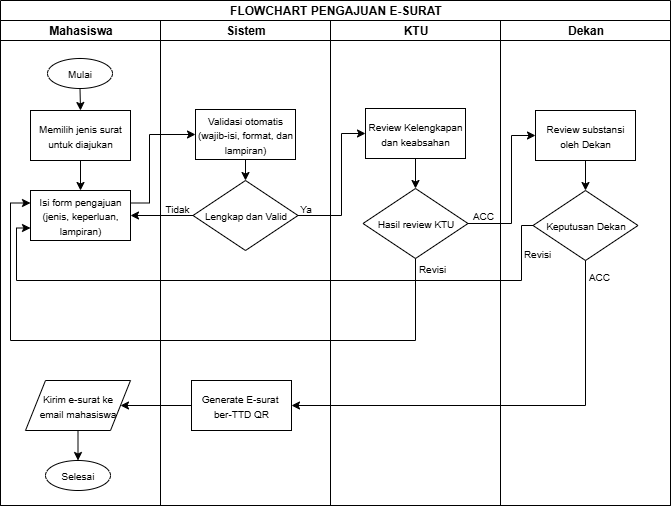

The diagram above was exported from draw.io. Its source (the exported page's mxGraphModel, read from the mxfile embedded in the PNG):
<mxGraphModel dx="1026" dy="1676" grid="0" gridSize="10" guides="1" tooltips="1" connect="1" arrows="1" fold="1" page="1" pageScale="1" pageWidth="827" pageHeight="1169" background="light-dark(#FFFFFF,#FFFFFF)" math="0" shadow="0">
  <root>
    <mxCell id="0" />
    <mxCell id="1" parent="0" />
    <mxCell id="LRAXbbaOZsbPxw_iM1eK-1" value="&lt;font style=&quot;color: light-dark(rgb(0, 0, 0), rgb(0, 0, 0));&quot;&gt;FLOWCHART PENGAJUAN E-SURAT&lt;/font&gt;" style="swimlane;childLayout=stackLayout;resizeParent=1;resizeParentMax=0;startSize=20;html=1;fillColor=none;strokeColor=light-dark(#000000,#000000);" vertex="1" parent="1">
      <mxGeometry x="79" y="-1130" width="670" height="505" as="geometry" />
    </mxCell>
    <mxCell id="LRAXbbaOZsbPxw_iM1eK-2" value="&lt;font style=&quot;color: light-dark(rgb(0, 0, 0), rgb(0, 0, 0));&quot;&gt;Mahasiswa&lt;/font&gt;" style="swimlane;startSize=20;html=1;fillColor=none;strokeColor=light-dark(#000000,#000000);" vertex="1" parent="LRAXbbaOZsbPxw_iM1eK-1">
      <mxGeometry y="20" width="160" height="485" as="geometry" />
    </mxCell>
    <mxCell id="LRAXbbaOZsbPxw_iM1eK-9" value="&lt;font style=&quot;font-size: 10px; color: light-dark(rgb(0, 0, 0), rgb(0, 0, 0));&quot;&gt;Isi form pengajuan (jenis, keperluan, lampiran)&lt;/font&gt;" style="rounded=0;whiteSpace=wrap;html=1;fillColor=none;strokeColor=light-dark(#000000,#000000);" vertex="1" parent="LRAXbbaOZsbPxw_iM1eK-2">
      <mxGeometry x="29.999999999999545" y="170" width="100" height="50" as="geometry" />
    </mxCell>
    <mxCell id="LRAXbbaOZsbPxw_iM1eK-31" style="edgeStyle=orthogonalEdgeStyle;rounded=0;orthogonalLoop=1;jettySize=auto;html=1;exitX=0.5;exitY=1;exitDx=0;exitDy=0;entryX=0.5;entryY=0;entryDx=0;entryDy=0;strokeColor=light-dark(#000000,#000000);" edge="1" parent="LRAXbbaOZsbPxw_iM1eK-2" source="LRAXbbaOZsbPxw_iM1eK-18" target="LRAXbbaOZsbPxw_iM1eK-19">
      <mxGeometry relative="1" as="geometry" />
    </mxCell>
    <mxCell id="LRAXbbaOZsbPxw_iM1eK-18" value="&lt;font style=&quot;font-size: 10px; color: light-dark(rgb(0, 0, 0), rgb(0, 0, 0));&quot;&gt;Kirim e-surat ke&lt;/font&gt;&lt;div&gt;&lt;font style=&quot;font-size: 10px; color: light-dark(rgb(0, 0, 0), rgb(0, 0, 0));&quot;&gt;email mahasiswa&lt;/font&gt;&lt;/div&gt;" style="shape=parallelogram;perimeter=parallelogramPerimeter;whiteSpace=wrap;html=1;fixedSize=1;fillColor=none;strokeColor=light-dark(#000000,#000000);" vertex="1" parent="LRAXbbaOZsbPxw_iM1eK-2">
      <mxGeometry x="25" y="360" width="105" height="50" as="geometry" />
    </mxCell>
    <mxCell id="LRAXbbaOZsbPxw_iM1eK-19" value="&lt;font style=&quot;color: light-dark(rgb(0, 0, 0), rgb(0, 0, 0)); font-size: 10px;&quot;&gt;Selesai&lt;/font&gt;" style="ellipse;whiteSpace=wrap;html=1;fillColor=none;strokeColor=light-dark(#000000,#000000);" vertex="1" parent="LRAXbbaOZsbPxw_iM1eK-2">
      <mxGeometry x="45" y="440" width="65" height="30" as="geometry" />
    </mxCell>
    <mxCell id="LRAXbbaOZsbPxw_iM1eK-38" style="edgeStyle=orthogonalEdgeStyle;rounded=0;orthogonalLoop=1;jettySize=auto;html=1;exitX=0.5;exitY=1;exitDx=0;exitDy=0;entryX=0.5;entryY=0;entryDx=0;entryDy=0;strokeColor=light-dark(#000000,#000000);" edge="1" parent="LRAXbbaOZsbPxw_iM1eK-2" source="LRAXbbaOZsbPxw_iM1eK-36" target="LRAXbbaOZsbPxw_iM1eK-9">
      <mxGeometry relative="1" as="geometry" />
    </mxCell>
    <mxCell id="LRAXbbaOZsbPxw_iM1eK-36" value="&lt;font style=&quot;color: light-dark(rgb(0, 0, 0), rgb(0, 0, 0));&quot;&gt;&lt;span style=&quot;font-size: 10px;&quot;&gt;Memilih jenis surat untuk diajukan&lt;/span&gt;&lt;/font&gt;" style="rounded=0;whiteSpace=wrap;html=1;fillColor=none;strokeColor=light-dark(#000000,#000000);" vertex="1" parent="LRAXbbaOZsbPxw_iM1eK-2">
      <mxGeometry x="29.999999999999545" y="90" width="100" height="50" as="geometry" />
    </mxCell>
    <mxCell id="LRAXbbaOZsbPxw_iM1eK-44" style="edgeStyle=orthogonalEdgeStyle;rounded=0;orthogonalLoop=1;jettySize=auto;html=1;exitX=0.5;exitY=1;exitDx=0;exitDy=0;entryX=0.5;entryY=0;entryDx=0;entryDy=0;strokeColor=light-dark(#000000,#000000);" edge="1" parent="LRAXbbaOZsbPxw_iM1eK-2" source="LRAXbbaOZsbPxw_iM1eK-37" target="LRAXbbaOZsbPxw_iM1eK-36">
      <mxGeometry relative="1" as="geometry" />
    </mxCell>
    <mxCell id="LRAXbbaOZsbPxw_iM1eK-37" value="&lt;font style=&quot;color: light-dark(rgb(0, 0, 0), rgb(0, 0, 0)); font-size: 10px;&quot;&gt;Mulai&lt;/font&gt;" style="ellipse;whiteSpace=wrap;html=1;fillColor=none;strokeColor=light-dark(#000000,#000000);" vertex="1" parent="LRAXbbaOZsbPxw_iM1eK-2">
      <mxGeometry x="47" y="38" width="65" height="30" as="geometry" />
    </mxCell>
    <mxCell id="LRAXbbaOZsbPxw_iM1eK-3" value="&lt;font style=&quot;color: light-dark(rgb(0, 0, 0), rgb(0, 0, 0));&quot;&gt;Sistem&lt;/font&gt;" style="swimlane;startSize=20;html=1;strokeColor=light-dark(#000000,#000000);fillColor=none;" vertex="1" parent="LRAXbbaOZsbPxw_iM1eK-1">
      <mxGeometry x="160" y="20" width="170" height="485" as="geometry" />
    </mxCell>
    <mxCell id="LRAXbbaOZsbPxw_iM1eK-24" style="edgeStyle=orthogonalEdgeStyle;rounded=0;orthogonalLoop=1;jettySize=auto;html=1;exitX=0.5;exitY=1;exitDx=0;exitDy=0;entryX=0.5;entryY=0;entryDx=0;entryDy=0;strokeColor=light-dark(#000000,#000000);" edge="1" parent="LRAXbbaOZsbPxw_iM1eK-3" source="LRAXbbaOZsbPxw_iM1eK-11" target="LRAXbbaOZsbPxw_iM1eK-12">
      <mxGeometry relative="1" as="geometry" />
    </mxCell>
    <mxCell id="LRAXbbaOZsbPxw_iM1eK-11" value="&lt;font style=&quot;font-size: 10px; color: light-dark(rgb(0, 0, 0), rgb(0, 0, 0));&quot;&gt;Validasi otomatis (wajib-isi, format, dan lampiran)&lt;/font&gt;" style="rounded=0;whiteSpace=wrap;html=1;fillColor=none;strokeColor=light-dark(#000000,#000000);" vertex="1" parent="LRAXbbaOZsbPxw_iM1eK-3">
      <mxGeometry x="34.999999999999545" y="89" width="100" height="50" as="geometry" />
    </mxCell>
    <mxCell id="LRAXbbaOZsbPxw_iM1eK-12" value="&lt;font style=&quot;color: light-dark(rgb(0, 0, 0), rgb(0, 0, 0)); font-size: 10px;&quot;&gt;Lengkap dan Valid&lt;/font&gt;" style="rhombus;whiteSpace=wrap;html=1;fillColor=none;strokeColor=light-dark(#000000,#000000);" vertex="1" parent="LRAXbbaOZsbPxw_iM1eK-3">
      <mxGeometry x="32.5" y="160" width="105" height="70" as="geometry" />
    </mxCell>
    <mxCell id="LRAXbbaOZsbPxw_iM1eK-63" value="&lt;font style=&quot;color: light-dark(rgb(0, 0, 0), rgb(0, 0, 0)); font-size: 10px;&quot;&gt;Ya&lt;/font&gt;" style="text;html=1;align=center;verticalAlign=middle;whiteSpace=wrap;rounded=0;" vertex="1" parent="LRAXbbaOZsbPxw_iM1eK-3">
      <mxGeometry x="131" y="183" width="29" height="10" as="geometry" />
    </mxCell>
    <mxCell id="LRAXbbaOZsbPxw_iM1eK-64" value="&lt;font style=&quot;color: light-dark(rgb(0, 0, 0), rgb(0, 0, 0)); font-size: 10px;&quot;&gt;Tidak&lt;/font&gt;" style="text;html=1;align=center;verticalAlign=middle;whiteSpace=wrap;rounded=0;" vertex="1" parent="LRAXbbaOZsbPxw_iM1eK-3">
      <mxGeometry x="1" y="178" width="32" height="20" as="geometry" />
    </mxCell>
    <mxCell id="LRAXbbaOZsbPxw_iM1eK-71" value="&lt;font style=&quot;font-size: 10px; color: light-dark(rgb(0, 0, 0), rgb(0, 0, 0));&quot;&gt;Generate E-surat&amp;nbsp;&lt;/font&gt;&lt;div&gt;&lt;font style=&quot;font-size: 10px; color: light-dark(rgb(0, 0, 0), rgb(0, 0, 0));&quot;&gt;ber-TTD QR&lt;/font&gt;&lt;/div&gt;" style="rounded=0;whiteSpace=wrap;html=1;fillColor=none;strokeColor=light-dark(#000000,#000000);" vertex="1" parent="LRAXbbaOZsbPxw_iM1eK-3">
      <mxGeometry x="30.999999999999545" y="360" width="100" height="50" as="geometry" />
    </mxCell>
    <mxCell id="LRAXbbaOZsbPxw_iM1eK-4" value="&lt;font style=&quot;color: light-dark(rgb(0, 0, 0), rgb(0, 0, 0));&quot;&gt;KTU&lt;/font&gt;" style="swimlane;startSize=20;html=1;fillColor=none;strokeColor=light-dark(#000000,#000000);" vertex="1" parent="LRAXbbaOZsbPxw_iM1eK-1">
      <mxGeometry x="330" y="20" width="170" height="485" as="geometry" />
    </mxCell>
    <mxCell id="LRAXbbaOZsbPxw_iM1eK-27" style="edgeStyle=orthogonalEdgeStyle;rounded=0;orthogonalLoop=1;jettySize=auto;html=1;exitX=0.5;exitY=1;exitDx=0;exitDy=0;entryX=0.5;entryY=0;entryDx=0;entryDy=0;strokeColor=light-dark(#000000,#000000);" edge="1" parent="LRAXbbaOZsbPxw_iM1eK-4" source="LRAXbbaOZsbPxw_iM1eK-13" target="LRAXbbaOZsbPxw_iM1eK-14">
      <mxGeometry relative="1" as="geometry" />
    </mxCell>
    <mxCell id="LRAXbbaOZsbPxw_iM1eK-13" value="&lt;font style=&quot;font-size: 10px; color: light-dark(rgb(0, 0, 0), rgb(0, 0, 0));&quot;&gt;Review Kelengkapan dan keabsahan&lt;/font&gt;" style="rounded=0;whiteSpace=wrap;html=1;fillColor=none;strokeColor=light-dark(#000000,#000000);" vertex="1" parent="LRAXbbaOZsbPxw_iM1eK-4">
      <mxGeometry x="34.999999999999545" y="88" width="100" height="50" as="geometry" />
    </mxCell>
    <mxCell id="LRAXbbaOZsbPxw_iM1eK-14" value="&lt;font style=&quot;color: light-dark(rgb(0, 0, 0), rgb(0, 0, 0)); font-size: 10px;&quot;&gt;Hasil review KTU&lt;/font&gt;" style="rhombus;whiteSpace=wrap;html=1;fillColor=none;strokeColor=light-dark(#000000,#000000);" vertex="1" parent="LRAXbbaOZsbPxw_iM1eK-4">
      <mxGeometry x="32.5" y="168" width="105" height="70" as="geometry" />
    </mxCell>
    <mxCell id="LRAXbbaOZsbPxw_iM1eK-65" value="&lt;font style=&quot;color: light-dark(rgb(0, 0, 0), rgb(0, 0, 0)); font-size: 10px;&quot;&gt;ACC&lt;/font&gt;" style="text;html=1;align=center;verticalAlign=middle;whiteSpace=wrap;rounded=0;" vertex="1" parent="LRAXbbaOZsbPxw_iM1eK-4">
      <mxGeometry x="137" y="185" width="32" height="20" as="geometry" />
    </mxCell>
    <mxCell id="LRAXbbaOZsbPxw_iM1eK-66" value="&lt;font style=&quot;color: light-dark(rgb(0, 0, 0), rgb(0, 0, 0)); font-size: 10px;&quot;&gt;Revisi&lt;/font&gt;" style="text;html=1;align=center;verticalAlign=middle;whiteSpace=wrap;rounded=0;" vertex="1" parent="LRAXbbaOZsbPxw_iM1eK-4">
      <mxGeometry x="86" y="238" width="32" height="20" as="geometry" />
    </mxCell>
    <mxCell id="LRAXbbaOZsbPxw_iM1eK-7" value="&lt;font style=&quot;color: light-dark(rgb(0, 0, 0), rgb(0, 0, 0));&quot;&gt;Dekan&lt;/font&gt;" style="swimlane;startSize=20;html=1;fillColor=none;strokeColor=light-dark(#000000,#000000);" vertex="1" parent="LRAXbbaOZsbPxw_iM1eK-1">
      <mxGeometry x="500" y="20" width="170" height="485" as="geometry" />
    </mxCell>
    <mxCell id="LRAXbbaOZsbPxw_iM1eK-34" style="edgeStyle=orthogonalEdgeStyle;rounded=0;orthogonalLoop=1;jettySize=auto;html=1;exitX=0.5;exitY=1;exitDx=0;exitDy=0;entryX=0.5;entryY=0;entryDx=0;entryDy=0;strokeColor=light-dark(#000000,#000000);" edge="1" parent="LRAXbbaOZsbPxw_iM1eK-7" source="LRAXbbaOZsbPxw_iM1eK-15">
      <mxGeometry relative="1" as="geometry">
        <mxPoint x="84.99999999999955" y="170" as="targetPoint" />
      </mxGeometry>
    </mxCell>
    <mxCell id="LRAXbbaOZsbPxw_iM1eK-15" value="&lt;font style=&quot;font-size: 10px; color: light-dark(rgb(0, 0, 0), rgb(0, 0, 0));&quot;&gt;Review substansi oleh Dekan&lt;/font&gt;" style="rounded=0;whiteSpace=wrap;html=1;fillColor=none;strokeColor=light-dark(#000000,#000000);" vertex="1" parent="LRAXbbaOZsbPxw_iM1eK-7">
      <mxGeometry x="34.999999999999545" y="90" width="100" height="50" as="geometry" />
    </mxCell>
    <mxCell id="LRAXbbaOZsbPxw_iM1eK-68" value="&lt;font style=&quot;color: light-dark(rgb(0, 0, 0), rgb(0, 0, 0)); font-size: 10px;&quot;&gt;Keputusan Dekan&lt;/font&gt;" style="rhombus;whiteSpace=wrap;html=1;fillColor=none;strokeColor=light-dark(#000000,#000000);" vertex="1" parent="LRAXbbaOZsbPxw_iM1eK-7">
      <mxGeometry x="32.5" y="170" width="105" height="70" as="geometry" />
    </mxCell>
    <mxCell id="LRAXbbaOZsbPxw_iM1eK-70" value="&lt;font style=&quot;color: light-dark(rgb(0, 0, 0), rgb(0, 0, 0)); font-size: 10px;&quot;&gt;Revisi&lt;/font&gt;" style="text;html=1;align=center;verticalAlign=middle;whiteSpace=wrap;rounded=0;" vertex="1" parent="LRAXbbaOZsbPxw_iM1eK-7">
      <mxGeometry x="21" y="223" width="32" height="20" as="geometry" />
    </mxCell>
    <mxCell id="LRAXbbaOZsbPxw_iM1eK-74" value="&lt;font style=&quot;color: light-dark(rgb(0, 0, 0), rgb(0, 0, 0)); font-size: 10px;&quot;&gt;ACC&lt;/font&gt;" style="text;html=1;align=center;verticalAlign=middle;whiteSpace=wrap;rounded=0;" vertex="1" parent="LRAXbbaOZsbPxw_iM1eK-7">
      <mxGeometry x="83" y="246" width="32" height="20" as="geometry" />
    </mxCell>
    <mxCell id="LRAXbbaOZsbPxw_iM1eK-32" style="edgeStyle=orthogonalEdgeStyle;rounded=0;orthogonalLoop=1;jettySize=auto;html=1;exitX=0.5;exitY=1;exitDx=0;exitDy=0;entryX=0;entryY=0.25;entryDx=0;entryDy=0;strokeColor=light-dark(#000000,#000000);" edge="1" parent="LRAXbbaOZsbPxw_iM1eK-1" source="LRAXbbaOZsbPxw_iM1eK-14" target="LRAXbbaOZsbPxw_iM1eK-9">
      <mxGeometry relative="1" as="geometry">
        <Array as="points">
          <mxPoint x="415" y="340" />
          <mxPoint x="10" y="340" />
          <mxPoint x="10" y="203" />
        </Array>
      </mxGeometry>
    </mxCell>
    <mxCell id="LRAXbbaOZsbPxw_iM1eK-60" style="edgeStyle=orthogonalEdgeStyle;rounded=0;orthogonalLoop=1;jettySize=auto;html=1;exitX=1;exitY=0.5;exitDx=0;exitDy=0;entryX=0;entryY=0.5;entryDx=0;entryDy=0;strokeColor=light-dark(#000000,#000000);" edge="1" parent="LRAXbbaOZsbPxw_iM1eK-1" source="LRAXbbaOZsbPxw_iM1eK-12" target="LRAXbbaOZsbPxw_iM1eK-13">
      <mxGeometry relative="1" as="geometry">
        <Array as="points">
          <mxPoint x="341" y="215" />
          <mxPoint x="341" y="133" />
        </Array>
      </mxGeometry>
    </mxCell>
    <mxCell id="LRAXbbaOZsbPxw_iM1eK-61" style="edgeStyle=orthogonalEdgeStyle;rounded=0;orthogonalLoop=1;jettySize=auto;html=1;exitX=1;exitY=0.5;exitDx=0;exitDy=0;entryX=0;entryY=0.5;entryDx=0;entryDy=0;strokeColor=light-dark(#000000,#000000);" edge="1" parent="LRAXbbaOZsbPxw_iM1eK-1" source="LRAXbbaOZsbPxw_iM1eK-14" target="LRAXbbaOZsbPxw_iM1eK-15">
      <mxGeometry relative="1" as="geometry">
        <Array as="points">
          <mxPoint x="511" y="223" />
          <mxPoint x="511" y="135" />
        </Array>
      </mxGeometry>
    </mxCell>
    <mxCell id="LRAXbbaOZsbPxw_iM1eK-62" style="edgeStyle=orthogonalEdgeStyle;rounded=0;orthogonalLoop=1;jettySize=auto;html=1;exitX=0;exitY=0.5;exitDx=0;exitDy=0;entryX=1;entryY=0.5;entryDx=0;entryDy=0;strokeColor=light-dark(#000000,#000000);" edge="1" parent="LRAXbbaOZsbPxw_iM1eK-1" source="LRAXbbaOZsbPxw_iM1eK-12" target="LRAXbbaOZsbPxw_iM1eK-9">
      <mxGeometry relative="1" as="geometry" />
    </mxCell>
    <mxCell id="LRAXbbaOZsbPxw_iM1eK-67" style="edgeStyle=orthogonalEdgeStyle;rounded=0;orthogonalLoop=1;jettySize=auto;html=1;exitX=1;exitY=0.25;exitDx=0;exitDy=0;entryX=0;entryY=0.5;entryDx=0;entryDy=0;strokeColor=light-dark(#000000,#000000);" edge="1" parent="LRAXbbaOZsbPxw_iM1eK-1" source="LRAXbbaOZsbPxw_iM1eK-9" target="LRAXbbaOZsbPxw_iM1eK-11">
      <mxGeometry relative="1" as="geometry">
        <Array as="points">
          <mxPoint x="149" y="202" />
          <mxPoint x="149" y="134" />
        </Array>
      </mxGeometry>
    </mxCell>
    <mxCell id="LRAXbbaOZsbPxw_iM1eK-69" style="edgeStyle=orthogonalEdgeStyle;rounded=0;orthogonalLoop=1;jettySize=auto;html=1;exitX=0;exitY=0.5;exitDx=0;exitDy=0;entryX=0;entryY=0.75;entryDx=0;entryDy=0;strokeColor=light-dark(#000000,#000000);" edge="1" parent="LRAXbbaOZsbPxw_iM1eK-1" source="LRAXbbaOZsbPxw_iM1eK-68" target="LRAXbbaOZsbPxw_iM1eK-9">
      <mxGeometry relative="1" as="geometry">
        <Array as="points">
          <mxPoint x="521" y="225" />
          <mxPoint x="521" y="280" />
          <mxPoint x="16" y="280" />
          <mxPoint x="16" y="228" />
        </Array>
      </mxGeometry>
    </mxCell>
    <mxCell id="LRAXbbaOZsbPxw_iM1eK-72" style="edgeStyle=orthogonalEdgeStyle;rounded=0;orthogonalLoop=1;jettySize=auto;html=1;exitX=0.5;exitY=1;exitDx=0;exitDy=0;entryX=1;entryY=0.5;entryDx=0;entryDy=0;strokeColor=light-dark(#000000,#000000);" edge="1" parent="LRAXbbaOZsbPxw_iM1eK-1" source="LRAXbbaOZsbPxw_iM1eK-68" target="LRAXbbaOZsbPxw_iM1eK-71">
      <mxGeometry relative="1" as="geometry" />
    </mxCell>
    <mxCell id="LRAXbbaOZsbPxw_iM1eK-73" style="edgeStyle=orthogonalEdgeStyle;rounded=0;orthogonalLoop=1;jettySize=auto;html=1;exitX=0;exitY=0.5;exitDx=0;exitDy=0;entryX=1;entryY=0.5;entryDx=0;entryDy=0;strokeColor=light-dark(#000000,#000000);" edge="1" parent="LRAXbbaOZsbPxw_iM1eK-1" source="LRAXbbaOZsbPxw_iM1eK-71" target="LRAXbbaOZsbPxw_iM1eK-18">
      <mxGeometry relative="1" as="geometry" />
    </mxCell>
  </root>
</mxGraphModel>